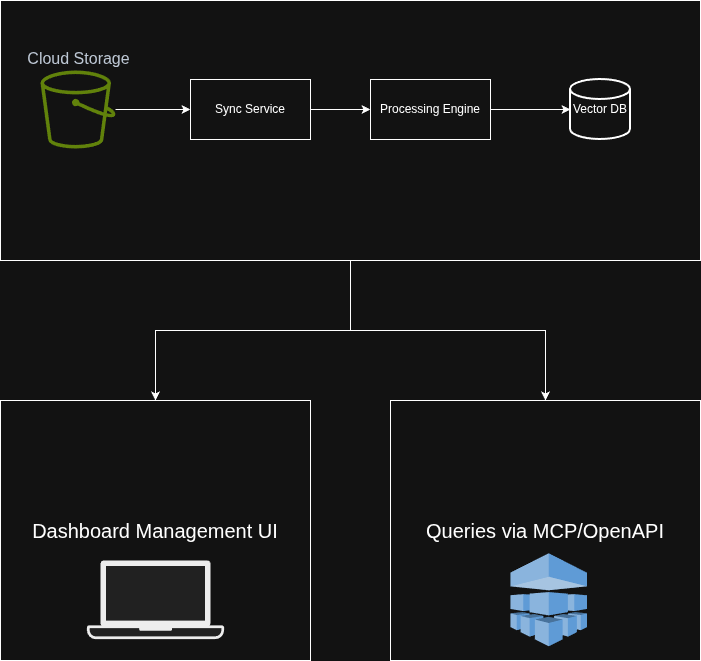

The diagram above was exported from draw.io. Its source (the exported page's mxGraphModel, read from the mxfile embedded in the PNG):
<mxGraphModel dx="1426" dy="951" grid="1" gridSize="10" guides="1" tooltips="1" connect="1" arrows="1" fold="1" page="1" pageScale="1" pageWidth="850" pageHeight="1100" math="0" shadow="0">
  <root>
    <mxCell id="0" />
    <mxCell id="1" parent="0" />
    <mxCell id="0z9w9e2kFRw0DSFs3N86-12" edge="1" parent="1" source="0z9w9e2kFRw0DSFs3N86-9" style="edgeStyle=orthogonalEdgeStyle;rounded=0;orthogonalLoop=1;jettySize=auto;html=1;exitX=0.5;exitY=1;exitDx=0;exitDy=0;entryX=0.5;entryY=0;entryDx=0;entryDy=0;" target="0z9w9e2kFRw0DSFs3N86-10">
      <mxGeometry relative="1" as="geometry" />
    </mxCell>
    <mxCell id="0z9w9e2kFRw0DSFs3N86-13" edge="1" parent="1" source="0z9w9e2kFRw0DSFs3N86-9" style="edgeStyle=orthogonalEdgeStyle;rounded=0;orthogonalLoop=1;jettySize=auto;html=1;exitX=0.5;exitY=1;exitDx=0;exitDy=0;" target="0z9w9e2kFRw0DSFs3N86-11">
      <mxGeometry relative="1" as="geometry" />
    </mxCell>
    <mxCell id="0z9w9e2kFRw0DSFs3N86-9" parent="1" style="whiteSpace=wrap;html=1;labelBackgroundColor=light-dark(default, #787878);labelPosition=center;verticalLabelPosition=top;align=center;verticalAlign=bottom;" value="" vertex="1">
      <mxGeometry height="260" width="700" x="60" y="120" as="geometry" />
    </mxCell>
    <mxCell id="0z9w9e2kFRw0DSFs3N86-6" edge="1" parent="1" source="0z9w9e2kFRw0DSFs3N86-1" style="edgeStyle=orthogonalEdgeStyle;rounded=0;orthogonalLoop=1;jettySize=auto;html=1;" target="0z9w9e2kFRw0DSFs3N86-2" value="">
      <mxGeometry relative="1" as="geometry" />
    </mxCell>
    <mxCell id="0z9w9e2kFRw0DSFs3N86-1" parent="1" style="sketch=0;outlineConnect=0;fontColor=#232F3E;gradientColor=none;fillColor=#7AA116;strokeColor=none;dashed=0;verticalLabelPosition=top;verticalAlign=bottom;align=center;html=1;fontSize=16;fontStyle=0;aspect=fixed;pointerEvents=1;shape=mxgraph.aws4.bucket;labelPosition=center;" value="&lt;div&gt;Cloud Storage&lt;/div&gt;" vertex="1">
      <mxGeometry height="78" width="75" x="100" y="190" as="geometry" />
    </mxCell>
    <mxCell id="0z9w9e2kFRw0DSFs3N86-7" edge="1" parent="1" source="0z9w9e2kFRw0DSFs3N86-2" style="edgeStyle=orthogonalEdgeStyle;rounded=0;orthogonalLoop=1;jettySize=auto;html=1;" target="0z9w9e2kFRw0DSFs3N86-3" value="">
      <mxGeometry relative="1" as="geometry" />
    </mxCell>
    <mxCell id="0z9w9e2kFRw0DSFs3N86-2" parent="1" style="whiteSpace=wrap;html=1;" value="Sync Service" vertex="1">
      <mxGeometry height="60" width="120" x="250" y="199" as="geometry" />
    </mxCell>
    <mxCell id="0z9w9e2kFRw0DSFs3N86-8" edge="1" parent="1" source="0z9w9e2kFRw0DSFs3N86-3" style="edgeStyle=orthogonalEdgeStyle;rounded=0;orthogonalLoop=1;jettySize=auto;html=1;" target="0z9w9e2kFRw0DSFs3N86-5" value="">
      <mxGeometry relative="1" as="geometry" />
    </mxCell>
    <mxCell id="0z9w9e2kFRw0DSFs3N86-3" parent="1" style="whiteSpace=wrap;html=1;" value="Processing Engine" vertex="1">
      <mxGeometry height="60" width="120" x="430" y="199" as="geometry" />
    </mxCell>
    <mxCell id="0z9w9e2kFRw0DSFs3N86-5" parent="1" style="strokeWidth=2;html=1;shape=mxgraph.flowchart.database;whiteSpace=wrap;" value="Vector DB" vertex="1">
      <mxGeometry height="60" width="60" x="630" y="199" as="geometry" />
    </mxCell>
    <mxCell id="0z9w9e2kFRw0DSFs3N86-10" parent="1" style="whiteSpace=wrap;html=1;labelBackgroundColor=light-dark(default, #787878);fontSize=20;" value="Dashboard Management UI" vertex="1">
      <mxGeometry height="260" width="310" x="60" y="520" as="geometry" />
    </mxCell>
    <mxCell id="0z9w9e2kFRw0DSFs3N86-11" parent="1" style="whiteSpace=wrap;html=1;labelBackgroundColor=light-dark(default, #787878);fontSize=20;" value="Queries via MCP/OpenAPI" vertex="1">
      <mxGeometry height="260" width="310" x="450" y="520" as="geometry" />
    </mxCell>
    <mxCell id="0z9w9e2kFRw0DSFs3N86-14" parent="1" style="shape=mxgraph.networks2.icon;aspect=fixed;fillColor=#EDEDED;strokeColor=#000000;gradientColor=#5B6163;network2IconShadow=1;network2bgFillColor=none;labelPosition=center;verticalLabelPosition=bottom;align=center;verticalAlign=top;network2Icon=mxgraph.networks2.laptop;network2IconW=1;network2IconH=0.5734;" value="" vertex="1">
      <mxGeometry height="78.67" width="137.2" x="146.4" y="680" as="geometry" />
    </mxCell>
    <mxCell id="0z9w9e2kFRw0DSFs3N86-17" parent="1" style="outlineConnect=0;dashed=0;verticalLabelPosition=bottom;verticalAlign=top;align=center;html=1;shape=mxgraph.aws3.machine_learning;fillColor=#2E73B8;gradientColor=none;" value="" vertex="1">
      <mxGeometry height="93" width="76.5" x="570" y="672.84" as="geometry" />
    </mxCell>
  </root>
</mxGraphModel>